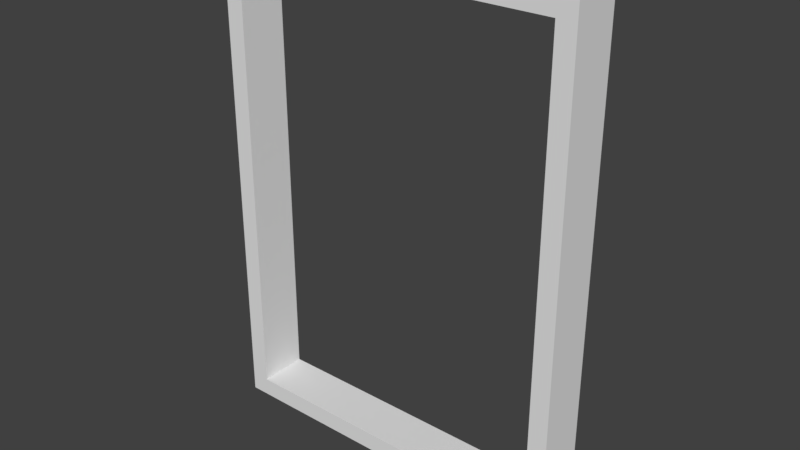 # Source: Door.blend  (saved by Blender 2.79.0; exported with 4.5.12 LTS)
import bpy
from mathutils import Matrix  # noqa: F401  (used for matrix-valued properties, if any)

bpy.ops.wm.read_factory_settings(use_empty=True)
scene = bpy.context.scene
scene.name = 'Scene'

# ---- collections
col_collection_1 = bpy.data.collections.new('Collection 1'); scene.collection.children.link(col_collection_1)

# ---- world
world_world = bpy.data.worlds.new('World'); scene.world = world_world
world_world.color = (0.05088, 0.05088, 0.05088)
world_world.use_sun_shadow = False
world_world.sun_shadow_jitter_overblur = 0.0
world_world.cycles.sampling_method = 'MANUAL'

# ---- meshes
me_cube_003 = bpy.data.meshes.new('Cube.003')
me_cube_003.from_pydata([(-0.8972, 0.1028, 0.1358), (-0.8972, 2.601, 0.1358), (-0.8972, 0.1028, -0.1358), (-0.8972, 2.601, -0.1358), (0.8972, 0.1028, 0.1358), (0.8972, 2.601, 0.1358), (0.8972, 0.1028, -0.1358), (0.8972, 2.601, -0.1358), (-1.0, 5.937e-09, 0.1358), (-1.0, 2.704, 0.1358), (-1.0, 2.704, -0.1358), (-1.0, -5.937e-09, -0.1358), (1.0, -5.937e-09, -0.1358), (1.0, 2.704, -0.1358), (1.0, 2.704, 0.1358), (1.0, 5.937e-09, 0.1358)], [], [(8, 9, 10, 11), (6, 2, 0, 4), (12, 13, 14, 15), (0, 2, 3, 1), (11, 12, 15, 8), (13, 10, 9, 14), (0, 1, 9, 8), (3, 2, 11, 10), (2, 6, 12, 11), (7, 3, 10, 13), (6, 7, 13, 12), (5, 4, 15, 14), (4, 0, 8, 15), (1, 5, 14, 9), (6, 4, 5, 7), (3, 7, 5, 1)])
_uv = me_cube_003.uv_layers.new(name='UVMap')
_uv.uv.foreach_set('vector', [0.8872, 0.5411, 0.8872, 0.0, 0.9436, 0.0, 0.9436, 0.5411, 0.2257, 0.5411, 0.2257, 0.9002, 0.1693, 0.9002, 0.1693, 0.5411, 0.8872, 0.0, 0.8872, 0.5411, 0.8307, 0.5411, 0.8307, 1.879e-08, 0.9436, 0.5, 1.0, 0.5, 1.0, 1.0, 0.9436, 1.0, 0.05642, 0.9414, 0.05642, 0.5411, 0.1128, 0.5411, 0.1128, 0.9414, 6.808e-08, 0.9414, 0.0, 0.5411, 0.05642, 0.5411, 0.05642, 0.9414, 0.4367, 0.02057, 0.4367, 0.5206, 0.4154, 0.5411, 0.4154, 0.0, 0.02135, 0.02057, 0.02135, 0.5206, 1.485e-07, 0.5411, 0.0, 0.0, 0.02135, 0.5206, 0.394, 0.5206, 0.4154, 0.5411, 1.485e-07, 0.5411, 0.394, 0.02057, 0.02135, 0.02057, 0.0, 0.0, 0.4154, 0.0, 0.394, 0.5206, 0.394, 0.02057, 0.4154, 0.0, 0.4154, 0.5411, 0.8094, 0.5206, 0.8094, 0.02057, 0.8307, 2.544e-08, 0.8307, 0.5411, 0.8094, 0.02057, 0.4367, 0.02057, 0.4154, 0.0, 0.8307, 2.544e-08, 0.4367, 0.5206, 0.8094, 0.5206, 0.8307, 0.5411, 0.4154, 0.5411, 1.0, 0.5, 0.9436, 0.5, 0.9436, 0.0, 1.0, 0.0, 0.1128, 0.9002, 0.1128, 0.5411, 0.1693, 0.5411, 0.1693, 0.9002])
me_cube_003.use_remesh_preserve_volume = False
me_cube_003.use_remesh_preserve_attributes = False
me_cube_003.use_mirror_vertex_groups = False
me_cube_003.update()

# ---- objects
ob_frame = bpy.data.objects.new('Frame', me_cube_003)

# ---- transforms, parenting, visibility, modifiers, constraints
ob_frame.location = (0.0, 0.0, 0.0)
ob_frame.rotation_euler = (1.571, 0.0, 0.0)
ob_frame.lineart.crease_threshold = 0.0

# ---- collection membership
col_collection_1.objects.link(ob_frame)

# ---- scene / render settings (as saved in the file)
scene.frame_start = 1; scene.frame_end = 250; scene.frame_set(1)
scene.render.engine = 'BLENDER_EEVEE_NEXT'
scene.render.resolution_percentage = 50
scene.render.dither_intensity = 0.0
scene.cycles.use_denoising = False
scene.cycles.samples = 128
scene.cycles.sampling_pattern = 'TABULATED_SOBOL'
scene.cycles.use_adaptive_sampling = False
scene.cycles.use_light_tree = False
scene.cycles.blur_glossy = 0.0
scene.cycles.sample_clamp_indirect = 0.0
scene.view_settings.view_transform = 'Standard'
bpy.context.view_layer.update()

# ---- added for rendering (the .blend has no active camera and no usable light): camera, sun
cam_auto = bpy.data.cameras.new('AutoCamera')
cam_auto.lens = 50.0
cam_auto.sensor_width = 36.0
cam_auto.clip_end = 1000.0
ob_auto_camera = bpy.data.objects.new('AutoCamera', cam_auto)
scene.collection.objects.link(ob_auto_camera)
ob_auto_camera.location = (3.12196, -3.74636, 3.8496)
ob_auto_camera.rotation_euler = (1.09748, -7.21219e-08, 0.694738)
scene.camera = ob_auto_camera
light_auto_sun = bpy.data.lights.new('AutoSun', 'SUN')
light_auto_sun.energy = 3.0
light_auto_sun.angle = 0.0523599
ob_auto_sun = bpy.data.objects.new('AutoSun', light_auto_sun)
scene.collection.objects.link(ob_auto_sun)
ob_auto_sun.rotation_euler = (0.872665, 0.174533, 0.523599)
bpy.context.view_layer.update()
